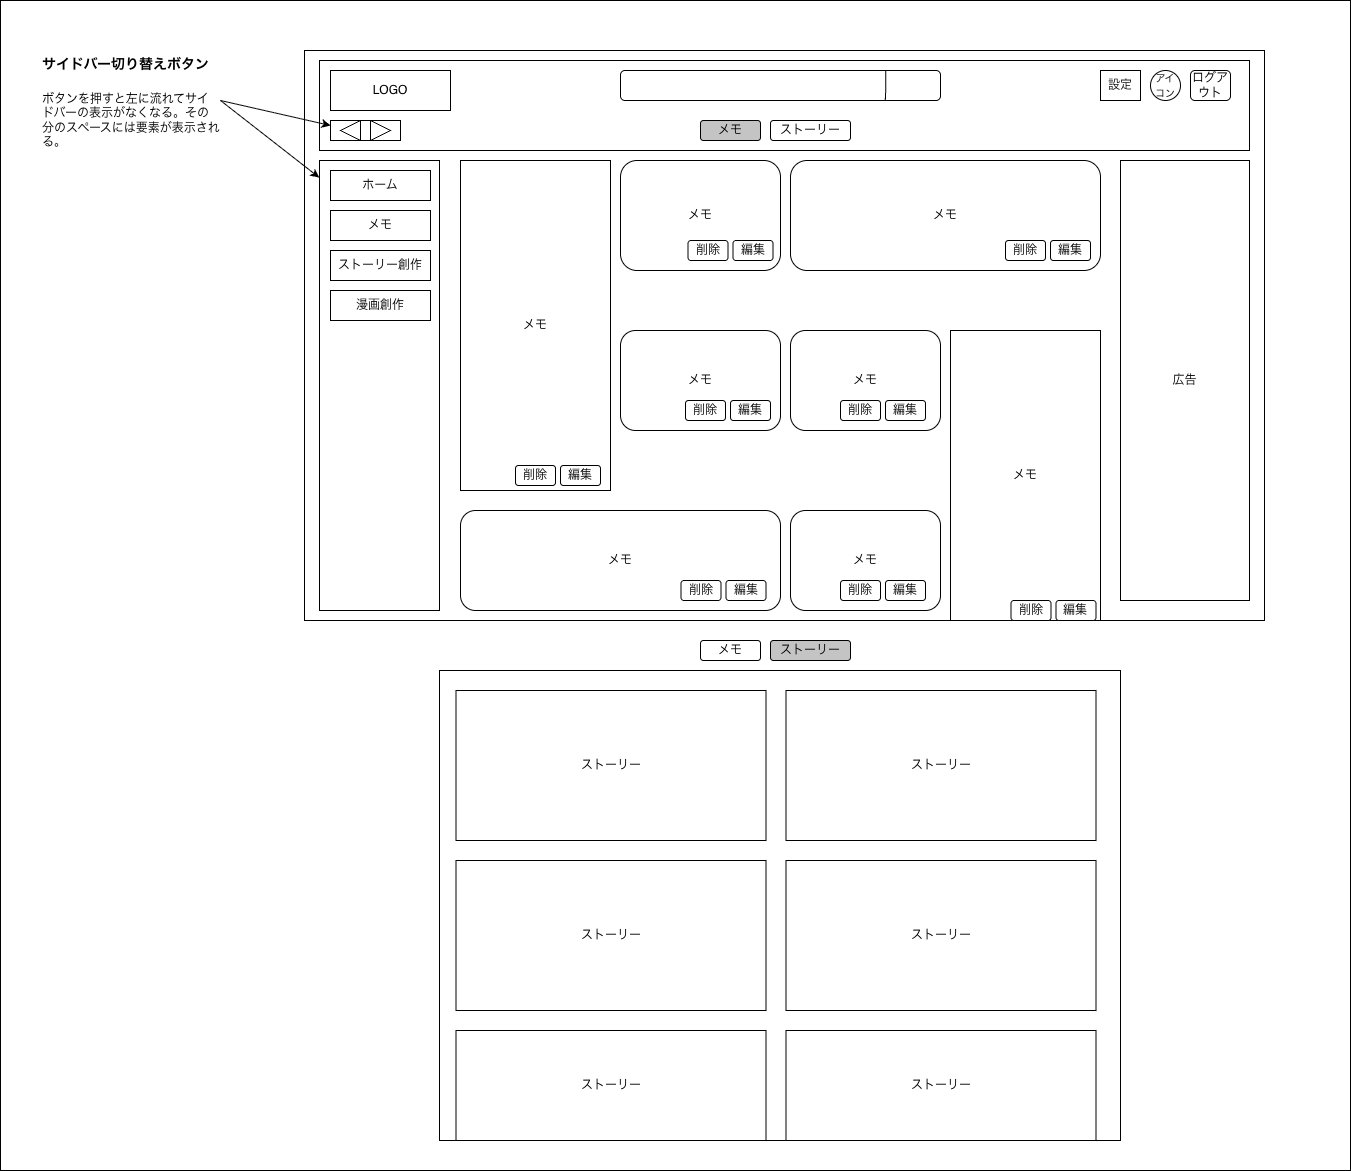

The diagram above was exported from draw.io. Its source (the exported page's mxGraphModel, read from the mxfile embedded in the PNG):
<mxGraphModel dx="2481" dy="1148" grid="1" gridSize="10" guides="1" tooltips="1" connect="1" arrows="1" fold="1" page="1" pageScale="1" pageWidth="827" pageHeight="1169" math="0" shadow="0">
  <root>
    <mxCell id="0" />
    <mxCell id="1" parent="0" />
    <mxCell id="XfrF6AXwW5X4sgB6TT_l-1" parent="1" style="rounded=0;whiteSpace=wrap;html=1;" value="" vertex="1">
      <mxGeometry height="1170" width="1350" x="-370" y="60" as="geometry" />
    </mxCell>
    <mxCell id="T5DngAg2uOV8ZLSPyiYn-1" parent="1" style="rounded=0;whiteSpace=wrap;html=1;" value="" vertex="1">
      <mxGeometry height="570" width="960" x="-66" y="110" as="geometry" />
    </mxCell>
    <mxCell id="T5DngAg2uOV8ZLSPyiYn-3" parent="1" style="rounded=0;whiteSpace=wrap;html=1;" value="" vertex="1">
      <mxGeometry height="90" width="930" x="-51" y="120" as="geometry" />
    </mxCell>
    <mxCell id="T5DngAg2uOV8ZLSPyiYn-2" parent="1" style="rounded=0;whiteSpace=wrap;html=1;" value="LOGO" vertex="1">
      <mxGeometry height="40" width="120" x="-40" y="130" as="geometry" />
    </mxCell>
    <mxCell id="T5DngAg2uOV8ZLSPyiYn-4" parent="1" style="rounded=0;whiteSpace=wrap;html=1;" value="" vertex="1">
      <mxGeometry height="450" width="120" x="-51" y="220" as="geometry" />
    </mxCell>
    <mxCell id="T5DngAg2uOV8ZLSPyiYn-5" parent="1" style="rounded=0;whiteSpace=wrap;html=1;fillColor=#FFFFFF;" value="ホーム" vertex="1">
      <mxGeometry height="30" width="100" x="-40" y="230" as="geometry" />
    </mxCell>
    <mxCell id="T5DngAg2uOV8ZLSPyiYn-6" parent="1" style="rounded=0;whiteSpace=wrap;html=1;" value="メモ" vertex="1">
      <mxGeometry height="30" width="100" x="-40" y="270" as="geometry" />
    </mxCell>
    <mxCell id="T5DngAg2uOV8ZLSPyiYn-7" parent="1" style="rounded=0;whiteSpace=wrap;html=1;" value="ストーリー創作" vertex="1">
      <mxGeometry height="30" width="100" x="-40" y="310" as="geometry" />
    </mxCell>
    <mxCell id="T5DngAg2uOV8ZLSPyiYn-8" parent="1" style="rounded=0;whiteSpace=wrap;html=1;" value="漫画創作" vertex="1">
      <mxGeometry height="30" width="100" x="-40" y="350" as="geometry" />
    </mxCell>
    <mxCell id="T5DngAg2uOV8ZLSPyiYn-12" parent="1" style="rounded=0;whiteSpace=wrap;html=1;" value="" vertex="1">
      <mxGeometry height="20" width="70" x="-40" y="180" as="geometry" />
    </mxCell>
    <mxCell id="T5DngAg2uOV8ZLSPyiYn-10" parent="1" style="triangle;whiteSpace=wrap;html=1;" value="" vertex="1">
      <mxGeometry height="20" width="20" y="180" as="geometry" />
    </mxCell>
    <mxCell id="T5DngAg2uOV8ZLSPyiYn-11" parent="1" style="triangle;whiteSpace=wrap;html=1;flipH=1;legacyAnchorPoints=0;" value="" vertex="1">
      <mxGeometry height="20" width="20" x="-30" y="180" as="geometry" />
    </mxCell>
    <mxCell id="YotjJqQeV0eJj_uyx4Ji-1" parent="1" style="rounded=0;whiteSpace=wrap;html=1;" value="広告" vertex="1">
      <mxGeometry height="440" width="129" x="750" y="220" as="geometry" />
    </mxCell>
    <mxCell id="YotjJqQeV0eJj_uyx4Ji-2" parent="1" style="rounded=1;whiteSpace=wrap;html=1;" value="" vertex="1">
      <mxGeometry height="30" width="320" x="250" y="130" as="geometry" />
    </mxCell>
    <mxCell id="YotjJqQeV0eJj_uyx4Ji-3" edge="1" parent="1" style="endArrow=none;html=1;rounded=0;exitX=0.592;exitY=0.444;exitDx=0;exitDy=0;exitPerimeter=0;" value="">
      <mxGeometry height="50" relative="1" width="50" as="geometry">
        <Array as="points">
          <mxPoint x="515.22" y="150.04" />
        </Array>
        <mxPoint x="514.7800000000002" y="159.99999999999997" as="sourcePoint" />
        <mxPoint x="515.22" y="130.04" as="targetPoint" />
      </mxGeometry>
    </mxCell>
    <mxCell id="YotjJqQeV0eJj_uyx4Ji-6" parent="1" style="ellipse;whiteSpace=wrap;html=1;aspect=fixed;" value="&lt;font style=&quot;font-size: 10px;&quot;&gt;アイコン&lt;/font&gt;" vertex="1">
      <mxGeometry height="30" width="30" x="780" y="130" as="geometry" />
    </mxCell>
    <mxCell id="YotjJqQeV0eJj_uyx4Ji-10" parent="1" style="rounded=1;whiteSpace=wrap;html=1;fillColor=#C4C4C4;" value="メモ" vertex="1">
      <mxGeometry height="20" width="60" x="330" y="180" as="geometry" />
    </mxCell>
    <mxCell id="YotjJqQeV0eJj_uyx4Ji-12" parent="1" style="rounded=1;whiteSpace=wrap;html=1;" value="ストーリー" vertex="1">
      <mxGeometry height="20" width="80" x="400" y="180" as="geometry" />
    </mxCell>
    <mxCell id="YotjJqQeV0eJj_uyx4Ji-17" parent="1" style="rounded=0;whiteSpace=wrap;html=1;" value="メモ" vertex="1">
      <mxGeometry height="330" width="150" x="90" y="220" as="geometry" />
    </mxCell>
    <mxCell id="YotjJqQeV0eJj_uyx4Ji-18" parent="1" style="rounded=1;whiteSpace=wrap;html=1;" value="メモ" vertex="1">
      <mxGeometry height="110" width="160" x="250" y="220" as="geometry" />
    </mxCell>
    <mxCell id="YotjJqQeV0eJj_uyx4Ji-19" parent="1" style="rounded=1;whiteSpace=wrap;html=1;" value="メモ" vertex="1">
      <mxGeometry height="100" width="160" x="250" y="390" as="geometry" />
    </mxCell>
    <mxCell id="YotjJqQeV0eJj_uyx4Ji-20" parent="1" style="rounded=1;whiteSpace=wrap;html=1;" value="メモ" vertex="1">
      <mxGeometry height="100" width="150" x="420" y="390" as="geometry" />
    </mxCell>
    <mxCell id="YotjJqQeV0eJj_uyx4Ji-21" parent="1" style="rounded=0;whiteSpace=wrap;html=1;" value="メモ" vertex="1">
      <mxGeometry height="290" width="150" x="580" y="390" as="geometry" />
    </mxCell>
    <mxCell id="YotjJqQeV0eJj_uyx4Ji-25" parent="1" style="rounded=0;whiteSpace=wrap;html=1;" value="設定" vertex="1">
      <mxGeometry height="30" width="40" x="730" y="130" as="geometry" />
    </mxCell>
    <mxCell id="YotjJqQeV0eJj_uyx4Ji-26" edge="1" parent="1" style="endArrow=classic;html=1;rounded=0;entryX=0;entryY=0.25;entryDx=0;entryDy=0;" target="T5DngAg2uOV8ZLSPyiYn-12" value="">
      <mxGeometry height="50" relative="1" width="50" as="geometry">
        <mxPoint x="-150" y="160" as="sourcePoint" />
        <mxPoint x="-100" y="110" as="targetPoint" />
      </mxGeometry>
    </mxCell>
    <mxCell id="YotjJqQeV0eJj_uyx4Ji-27" edge="1" parent="1" style="endArrow=classic;html=1;rounded=0;entryX=-0.002;entryY=0.038;entryDx=0;entryDy=0;entryPerimeter=0;" target="T5DngAg2uOV8ZLSPyiYn-4" value="">
      <mxGeometry height="50" relative="1" width="50" as="geometry">
        <mxPoint x="-150" y="160" as="sourcePoint" />
        <mxPoint x="-100" y="110" as="targetPoint" />
      </mxGeometry>
    </mxCell>
    <mxCell id="YotjJqQeV0eJj_uyx4Ji-28" parent="1" style="text;html=1;whiteSpace=wrap;overflow=hidden;rounded=0;" value="&lt;h1 style=&quot;margin-top: 0px;&quot;&gt;&lt;font style=&quot;font-size: 14px;&quot;&gt;サイドバー切り替えボタン&lt;/font&gt;&lt;/h1&gt;&lt;p&gt;ボタンを押すと左に流れてサイドバーの表示がなくなる。その分のスペースには要素が表示される。&lt;/p&gt;" vertex="1">
      <mxGeometry height="120" width="180" x="-330" y="100" as="geometry" />
    </mxCell>
    <mxCell id="XfrF6AXwW5X4sgB6TT_l-2" parent="1" style="rounded=0;whiteSpace=wrap;html=1;" value="" vertex="1">
      <mxGeometry height="470" width="681" x="69" y="730" as="geometry" />
    </mxCell>
    <mxCell id="YotjJqQeV0eJj_uyx4Ji-15" parent="1" style="rounded=0;whiteSpace=wrap;html=1;" value="ストーリー" vertex="1">
      <mxGeometry height="150" width="310" x="415.5" y="750" as="geometry" />
    </mxCell>
    <mxCell id="XfrF6AXwW5X4sgB6TT_l-3" parent="1" style="rounded=0;whiteSpace=wrap;html=1;" value="ストーリー" vertex="1">
      <mxGeometry height="150" width="310" x="85.5" y="750" as="geometry" />
    </mxCell>
    <mxCell id="XfrF6AXwW5X4sgB6TT_l-4" parent="1" style="rounded=0;whiteSpace=wrap;html=1;" value="ストーリー" vertex="1">
      <mxGeometry height="150" width="310" x="85.5" y="920" as="geometry" />
    </mxCell>
    <mxCell id="XfrF6AXwW5X4sgB6TT_l-5" parent="1" style="rounded=0;whiteSpace=wrap;html=1;" value="ストーリー" vertex="1">
      <mxGeometry height="150" width="310" x="415.5" y="920" as="geometry" />
    </mxCell>
    <mxCell id="XfrF6AXwW5X4sgB6TT_l-6" parent="1" style="rounded=0;whiteSpace=wrap;html=1;" value="ストーリー" vertex="1">
      <mxGeometry height="110" width="310" x="85.5" y="1090" as="geometry" />
    </mxCell>
    <mxCell id="XfrF6AXwW5X4sgB6TT_l-7" parent="1" style="rounded=0;whiteSpace=wrap;html=1;" value="ストーリー" vertex="1">
      <mxGeometry height="110" width="310" x="415.5" y="1090" as="geometry" />
    </mxCell>
    <mxCell id="XfrF6AXwW5X4sgB6TT_l-8" parent="1" style="rounded=1;whiteSpace=wrap;html=1;" value="メモ" vertex="1">
      <mxGeometry height="110" width="310" x="420" y="220" as="geometry" />
    </mxCell>
    <mxCell id="XfrF6AXwW5X4sgB6TT_l-9" parent="1" style="rounded=1;whiteSpace=wrap;html=1;" value="メモ" vertex="1">
      <mxGeometry height="100" width="320" x="90" y="570" as="geometry" />
    </mxCell>
    <mxCell id="XfrF6AXwW5X4sgB6TT_l-11" parent="1" style="rounded=1;whiteSpace=wrap;html=1;" value="メモ" vertex="1">
      <mxGeometry height="100" width="150" x="420" y="570" as="geometry" />
    </mxCell>
    <mxCell id="XfrF6AXwW5X4sgB6TT_l-12" parent="1" style="rounded=1;whiteSpace=wrap;html=1;fillColor=#FFFFFF;" value="メモ" vertex="1">
      <mxGeometry height="20" width="60" x="330" y="700" as="geometry" />
    </mxCell>
    <mxCell id="XfrF6AXwW5X4sgB6TT_l-13" parent="1" style="rounded=1;whiteSpace=wrap;html=1;fillColor=#C4C4C4;" value="ストーリー" vertex="1">
      <mxGeometry height="20" width="80" x="400" y="700" as="geometry" />
    </mxCell>
    <mxCell id="oeEL3pvpFHBM8WEV9K2o-1" parent="1" style="rounded=1;whiteSpace=wrap;html=1;" value="ログアウト" vertex="1">
      <mxGeometry height="30" width="40" x="820" y="130" as="geometry" />
    </mxCell>
    <mxCell id="f7o7ehZm65nHOez_kP9A-1" parent="1" style="rounded=1;whiteSpace=wrap;html=1;" value="削除" vertex="1">
      <mxGeometry height="20" width="40" x="145" y="525" as="geometry" />
    </mxCell>
    <mxCell id="f7o7ehZm65nHOez_kP9A-2" parent="1" style="rounded=1;whiteSpace=wrap;html=1;" value="編集" vertex="1">
      <mxGeometry height="20" width="40" x="190" y="525" as="geometry" />
    </mxCell>
    <mxCell id="f7o7ehZm65nHOez_kP9A-3" parent="1" style="rounded=1;whiteSpace=wrap;html=1;" value="削除" vertex="1">
      <mxGeometry height="20" width="40" x="635" y="300" as="geometry" />
    </mxCell>
    <mxCell id="f7o7ehZm65nHOez_kP9A-4" parent="1" style="rounded=1;whiteSpace=wrap;html=1;" value="編集" vertex="1">
      <mxGeometry height="20" width="40" x="680" y="300" as="geometry" />
    </mxCell>
    <mxCell id="f7o7ehZm65nHOez_kP9A-8" parent="1" style="rounded=1;whiteSpace=wrap;html=1;" value="削除" vertex="1">
      <mxGeometry height="20" width="40" x="310.5" y="640" as="geometry" />
    </mxCell>
    <mxCell id="f7o7ehZm65nHOez_kP9A-9" parent="1" style="rounded=1;whiteSpace=wrap;html=1;" value="編集" vertex="1">
      <mxGeometry height="20" width="40" x="355.5" y="640" as="geometry" />
    </mxCell>
    <mxCell id="f7o7ehZm65nHOez_kP9A-10" parent="1" style="rounded=1;whiteSpace=wrap;html=1;" value="削除" vertex="1">
      <mxGeometry height="20" width="40" x="315" y="460" as="geometry" />
    </mxCell>
    <mxCell id="f7o7ehZm65nHOez_kP9A-11" parent="1" style="rounded=1;whiteSpace=wrap;html=1;" value="編集" vertex="1">
      <mxGeometry height="20" width="40" x="360" y="460" as="geometry" />
    </mxCell>
    <mxCell id="f7o7ehZm65nHOez_kP9A-12" parent="1" style="rounded=1;whiteSpace=wrap;html=1;" value="削除" vertex="1">
      <mxGeometry height="20" width="40" x="317.5" y="300" as="geometry" />
    </mxCell>
    <mxCell id="f7o7ehZm65nHOez_kP9A-13" parent="1" style="rounded=1;whiteSpace=wrap;html=1;" value="編集" vertex="1">
      <mxGeometry height="20" width="40" x="362.5" y="300" as="geometry" />
    </mxCell>
    <mxCell id="f7o7ehZm65nHOez_kP9A-14" parent="1" style="rounded=1;whiteSpace=wrap;html=1;" value="削除" vertex="1">
      <mxGeometry height="20" width="40" x="470" y="460" as="geometry" />
    </mxCell>
    <mxCell id="f7o7ehZm65nHOez_kP9A-15" parent="1" style="rounded=1;whiteSpace=wrap;html=1;" value="編集" vertex="1">
      <mxGeometry height="20" width="40" x="515" y="460" as="geometry" />
    </mxCell>
    <mxCell id="f7o7ehZm65nHOez_kP9A-16" parent="1" style="rounded=1;whiteSpace=wrap;html=1;" value="削除" vertex="1">
      <mxGeometry height="20" width="40" x="470" y="640" as="geometry" />
    </mxCell>
    <mxCell id="f7o7ehZm65nHOez_kP9A-17" parent="1" style="rounded=1;whiteSpace=wrap;html=1;" value="編集" vertex="1">
      <mxGeometry height="20" width="40" x="515" y="640" as="geometry" />
    </mxCell>
    <mxCell id="f7o7ehZm65nHOez_kP9A-18" parent="1" style="rounded=1;whiteSpace=wrap;html=1;" value="削除" vertex="1">
      <mxGeometry height="20" width="40" x="640.5" y="660" as="geometry" />
    </mxCell>
    <mxCell id="f7o7ehZm65nHOez_kP9A-19" parent="1" style="rounded=1;whiteSpace=wrap;html=1;" value="編集" vertex="1">
      <mxGeometry height="20" width="40" x="685.5" y="660" as="geometry" />
    </mxCell>
  </root>
</mxGraphModel>